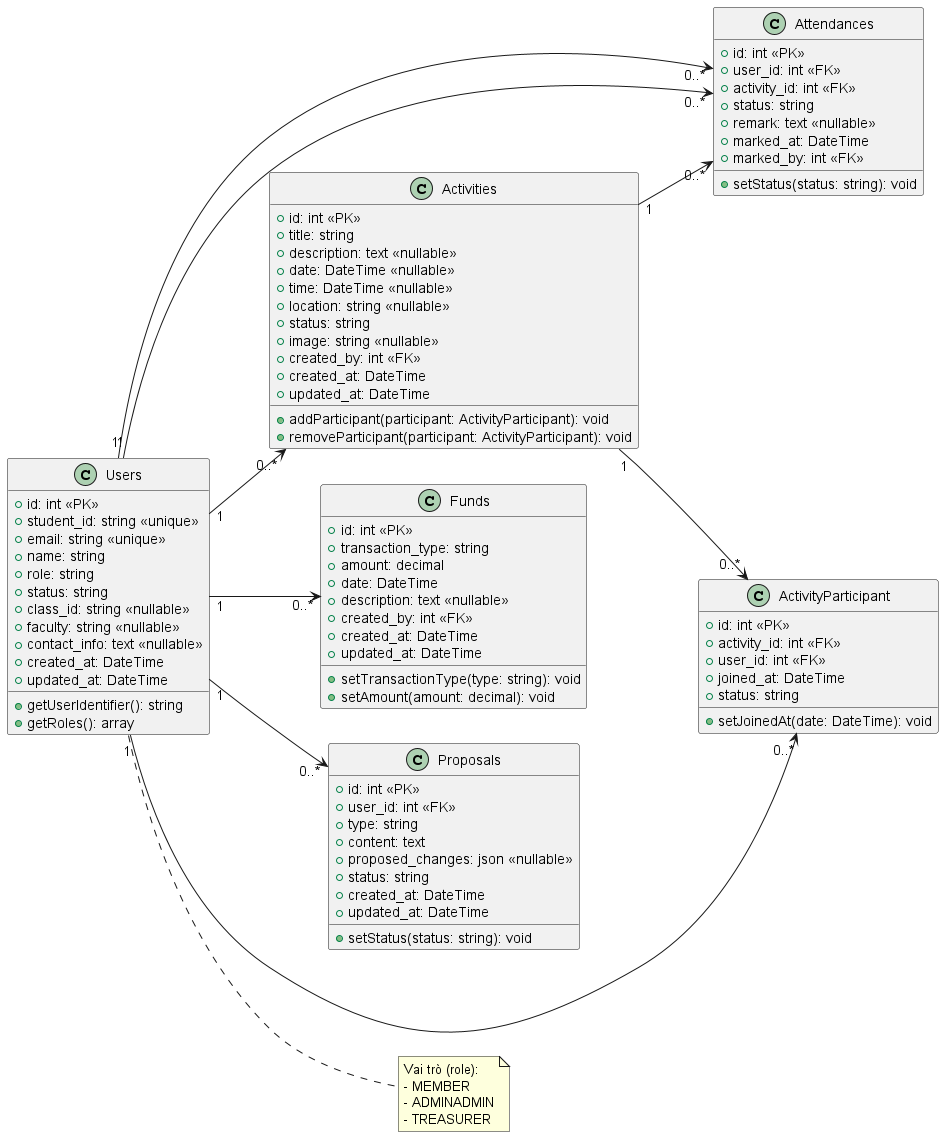

The diagram above was rendered by PlantUML. Its source (embedded in the PNG):
@startuml
' skinparam monochrome true
skinparam classAttributeIcon true
left to right direction

' Lớp Users
class Users {
  +id: int <<PK>>
  +student_id: string <<unique>>
  +email: string <<unique>>
  +name: string
  +role: string
  +status: string
  +class_id: string <<nullable>>
  +faculty: string <<nullable>>
  +contact_info: text <<nullable>>
  +created_at: DateTime
  +updated_at: DateTime
  +getUserIdentifier(): string
  +getRoles(): array
}

' Lớp Activities
class Activities {
  +id: int <<PK>>
  +title: string
  +description: text <<nullable>>
  +date: DateTime <<nullable>>
  +time: DateTime <<nullable>>
  +location: string <<nullable>>
  +status: string
  +image: string <<nullable>>
  +created_by: int <<FK>>
  +created_at: DateTime
  +updated_at: DateTime
  +addParticipant(participant: ActivityParticipant): void
  +removeParticipant(participant: ActivityParticipant): void
}

' Lớp Attendances
class Attendances {
  +id: int <<PK>>
  +user_id: int <<FK>>
  +activity_id: int <<FK>>
  +status: string
  +remark: text <<nullable>>
  +marked_at: DateTime
  +marked_by: int <<FK>>
  +setStatus(status: string): void
}

' Lớp Funds
class Funds {
  +id: int <<PK>>
  +transaction_type: string
  +amount: decimal
  +date: DateTime
  +description: text <<nullable>>
  +created_by: int <<FK>>
  +created_at: DateTime
  +updated_at: DateTime
  +setTransactionType(type: string): void
  +setAmount(amount: decimal): void
}

' Lớp Proposals
class Proposals {
  +id: int <<PK>>
  +user_id: int <<FK>>
  +type: string
  +content: text
  +proposed_changes: json <<nullable>>
  +status: string
  +created_at: DateTime
  +updated_at: DateTime
  +setStatus(status: string): void
}

' Lớp ActivityParticipant
class ActivityParticipant {
  +id: int <<PK>>
  +activity_id: int <<FK>>
  +user_id: int <<FK>>
  +joined_at: DateTime
  +status: string
  +setJoinedAt(date: DateTime): void
}

' Mối quan hệ giữa các lớp
Users "1" --> "0..*" Activities
Users "1" --> "0..*" Attendances
Users "1" --> "0..*" Attendances
Activities "1" --> "0..*" Attendances
Users "1" --> "0..*" Funds
Users "1" --> "0..*" Proposals
Users "1" --> "0..*" ActivityParticipant
Activities "1" --> "0..*" ActivityParticipant

' Ghi chú về vai trò
note right of Users
  Vai trò (role):
  - MEMBER
  - ADMINADMIN
  - TREASURER
end note

@enduml